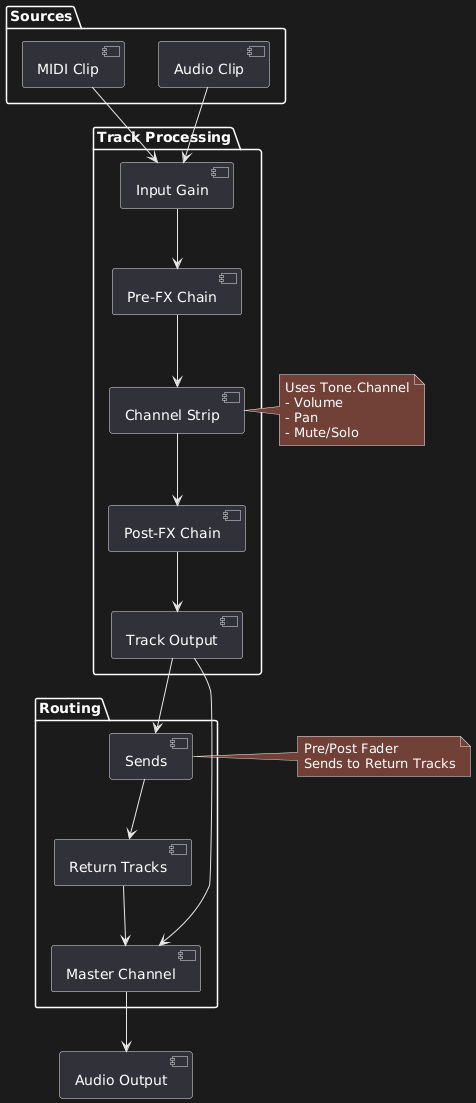

The diagram above was rendered by PlantUML. Its source (embedded in the PNG):
@startuml
package "Sources" {
  [MIDI Clip] as MIDIClip
  [Audio Clip] as AudioClip
}

package "Track Processing" {
  [Input Gain]
  [Pre-FX Chain]
  [Channel Strip]
  [Post-FX Chain]
  [Track Output]
}

package "Routing" {
  [Sends]
  [Return Tracks]
  [Master Channel]
}

[Audio Output]

MIDIClip --> [Input Gain]
AudioClip --> [Input Gain]
[Input Gain] --> [Pre-FX Chain]
[Pre-FX Chain] --> [Channel Strip]
[Channel Strip] --> [Post-FX Chain]
[Post-FX Chain] --> [Track Output]
[Track Output] --> [Master Channel]
[Track Output] --> [Sends]
[Sends] --> [Return Tracks]
[Return Tracks] --> [Master Channel]
[Master Channel] --> [Audio Output]

note right of [Channel Strip]
  Uses Tone.Channel
  - Volume
  - Pan
  - Mute/Solo
end note

note right of [Sends]
  Pre/Post Fader
  Sends to Return Tracks
end note
@enduml